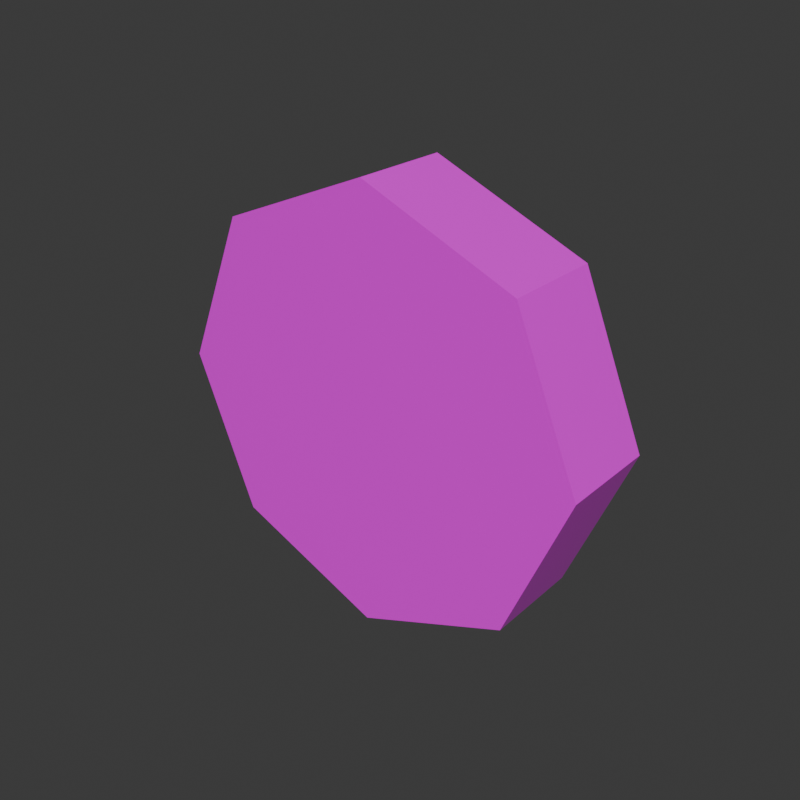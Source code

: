 # Source: coin.blend  (saved by Blender 5.0.119; exported with 4.5.12 LTS)
import bpy
from mathutils import Matrix  # noqa: F401  (used for matrix-valued properties, if any)

bpy.ops.wm.read_factory_settings(use_empty=True)
scene = bpy.context.scene
scene.name = 'Scene'

# ---- collections
col_collection = bpy.data.collections.new('Collection'); scene.collection.children.link(col_collection)

# ---- images (referenced by path relative to the original .blend; pixels are not part of the script)
import os
ASSET_DIR = os.environ.get("B2B_ASSET_DIR", "")  # directory of the original .blend (textures are referenced by path, not embedded)
HERE = os.path.dirname(os.path.abspath(__file__))  # packed textures are extracted next to this script under _unpacked/

def load_image(name, relpath, width, height, colorspace="sRGB"):
    """Load a texture the original file referenced (path relative to the .blend, or extracted next to this script)."""
    p = next((c for c in (os.path.join(HERE, relpath), os.path.join(ASSET_DIR, relpath)) if relpath and os.path.exists(c)), "")
    if p:
        img = bpy.data.images.load(p, check_existing=True)
        img.name = name
    else:  # same state as the original file: an image datablock whose file is absent (Cycles renders it pink)
        img = bpy.data.images.new(name, width, height)
        img.source = "FILE"
        img.filepath = "//" + (relpath or name)
    img.colorspace_settings.name = colorspace
    return img
img_coin_uv_png = load_image('coin_uv.png', 'coin_uv.png', 1024, 1024, 'sRGB')

# ---- materials (node trees are filled in below, after node groups)
mat_material = bpy.data.materials.new('Material')
mat_material.alpha_threshold = 0.0
mat_material.use_backface_culling_lightprobe_volume = False
mat_material.roughness = 0.5
mat_material.line_color = (0.0, 0.0, 0.0, 1.0)

# ---- material node trees
mat_material.use_nodes = True; mat_material.node_tree.nodes.clear()
_N = mat_material.node_tree.nodes; _L = mat_material.node_tree.links
n0 = _N.new('ShaderNodeOutputMaterial'); n0.name = 'Material Output'; n0.location = (200, 100)
n1 = _N.new('ShaderNodeBsdfPrincipled'); n1.name = 'Principled BSDF'; n1.location = (-200, 100)
n1.inputs[2].default_value = 0.0
n2 = _N.new('ShaderNodeTexImage'); n2.name = 'Image Texture'; n2.location = (-550, 123)
n2.image = img_coin_uv_png
n2.interpolation = 'Closest'
_L.new(n1.outputs[0], n0.inputs[0])
_L.new(n2.outputs[0], n1.inputs[0])
_L.new(n2.outputs[1], n1.inputs[4])
n0.is_active_output = True

# ---- world
world_world = bpy.data.worlds.new('World'); scene.world = world_world
world_world.use_nodes = True; world_world.node_tree.nodes.clear()
_N = world_world.node_tree.nodes; _L = world_world.node_tree.links
n0 = _N.new('ShaderNodeOutputWorld'); n0.name = 'World Output'; n0.location = (200, 100)
n1 = _N.new('ShaderNodeBackground'); n1.name = 'Background'; n1.location = (-200, 100)
n1.inputs[0].default_value = (0.05088, 0.05088, 0.05088, 1.0)
_L.new(n1.outputs[0], n0.inputs[0])
n0.is_active_output = True
world_world.color = (0.05088, 0.05088, 0.05088)
world_world.sun_shadow_jitter_overblur = 0.0

# ---- meshes
me_cube = bpy.data.meshes.new('Cube')
me_cube.from_pydata([(0.0, 0.2278, 1.924), (0.0, -0.2278, 1.924), (0.7071, 0.2278, 1.631), (0.7071, -0.2278, 1.631), (1.0, 0.2278, 0.924), (1.0, -0.2278, 0.924), (0.7071, 0.2278, 0.2168), (0.7071, -0.2278, 0.2168), (0.0, 0.2278, -0.07605), (0.0, -0.2278, -0.07605), (-0.7071, 0.2278, 0.2168), (-0.7071, -0.2278, 0.2168), (-1.0, 0.2278, 0.924), (-1.0, -0.2278, 0.924), (-0.7071, 0.2278, 1.631), (-0.7071, -0.2278, 1.631)], [], [(0, 1, 3, 2), (2, 3, 5, 4), (4, 5, 7, 6), (6, 7, 9, 8), (8, 9, 11, 10), (10, 11, 13, 12), (3, 1, 15, 13, 11, 9, 7, 5), (12, 13, 15, 14), (14, 15, 1, 0), (0, 2, 4, 6, 8, 10, 12, 14)])
_uv = me_cube.uv_layers.new(name='UVMap')
_uv.uv.foreach_set('vector', [1.0, 0.5, 1.0, 1.0, 0.875, 1.0, 0.875, 0.5, 0.875, 0.5, 0.875, 1.0, 0.75, 1.0, 0.75, 0.5, 0.75, 0.5, 0.75, 1.0, 0.625, 1.0, 0.625, 0.5, 0.625, 0.5, 0.625, 1.0, 0.5, 1.0, 0.5, 0.5, 0.5, 0.5, 0.5, 1.0, 0.375, 1.0, 0.375, 0.5, 0.375, 0.5, 0.375, 1.0, 0.25, 1.0, 0.25, 0.5, 0.4197, 0.4197, 0.25, 0.49, 0.08029, 0.4197, 0.01, 0.25, 0.08029, 0.08029, 0.25, 0.01, 0.4197, 0.08029, 0.49, 0.25, 0.25, 0.5, 0.25, 1.0, 0.125, 1.0, 0.125, 0.5, 0.125, 0.5, 0.125, 1.0, 0.0, 1.0, 0.0, 0.5, 0.75, 0.49, 0.9197, 0.4197, 0.99, 0.25, 0.9197, 0.08029, 0.75, 0.01, 0.5803, 0.08029, 0.51, 0.25, 0.5803, 0.4197])
me_cube.materials.append(mat_material)
me_cube.use_mirror_vertex_groups = False
me_cube.update()

# ---- objects
ob_cube = bpy.data.objects.new('Cube', me_cube)

# ---- transforms, parenting, visibility, modifiers, constraints
ob_cube.location = (0.0, 0.0, 0.0)
ob_cube.lock_rotations_4d = False
ob_cube.empty_display_type = 'ARROWS'
ob_cube.lineart.crease_threshold = 0.0

# ---- collection membership
col_collection.objects.link(ob_cube)

# ---- scene / render settings (as saved in the file)
scene.frame_start = 1; scene.frame_end = 250; scene.frame_set(1)
scene.render.engine = 'BLENDER_EEVEE_NEXT'
scene.render.resolution_x = 128
scene.render.resolution_y = 128
scene.render.bake_bias = 0.0
scene.render.bake_samples = 0
scene.cycles.sampling_pattern = 'TABULATED_SOBOL'
scene.eevee.use_volume_custom_range = False
bpy.context.view_layer.update()

# ---- added for rendering (the .blend has no active camera and no usable light): camera, sun
cam_auto = bpy.data.cameras.new('AutoCamera')
cam_auto.lens = 50.0
cam_auto.sensor_width = 36.0
cam_auto.clip_end = 1000.0
ob_auto_camera = bpy.data.objects.new('AutoCamera', cam_auto)
scene.collection.objects.link(ob_auto_camera)
ob_auto_camera.location = (2.65066, -3.18079, 3.04448)
ob_auto_camera.rotation_euler = (1.09748, -7.21219e-08, 0.694738)
scene.camera = ob_auto_camera
light_auto_sun = bpy.data.lights.new('AutoSun', 'SUN')
light_auto_sun.energy = 3.0
light_auto_sun.angle = 0.0523599
ob_auto_sun = bpy.data.objects.new('AutoSun', light_auto_sun)
scene.collection.objects.link(ob_auto_sun)
ob_auto_sun.rotation_euler = (0.872665, 0.174533, 0.523599)
bpy.context.view_layer.update()
